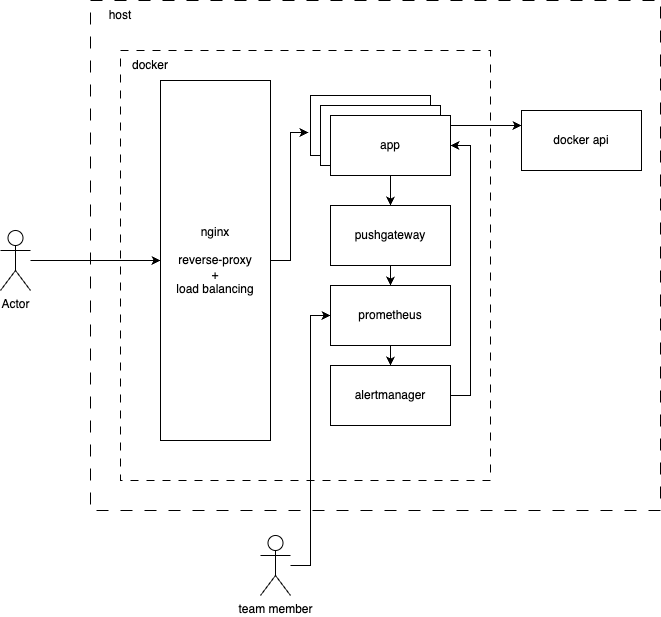

The diagram above was exported from draw.io. Its source (the exported page's mxGraphModel, read from the mxfile embedded in the PNG):
<mxGraphModel dx="934" dy="595" grid="1" gridSize="10" guides="1" tooltips="1" connect="1" arrows="1" fold="1" page="1" pageScale="1" pageWidth="827" pageHeight="1169" math="0" shadow="0">
  <root>
    <mxCell id="0" />
    <mxCell id="1" parent="0" />
    <mxCell id="fhZ_F3qSLT1gdtynj_NN-1" value="" style="rounded=0;whiteSpace=wrap;html=1;fillColor=none;dashed=1;dashPattern=12 12;" vertex="1" parent="1">
      <mxGeometry x="110" y="50" width="570" height="510" as="geometry" />
    </mxCell>
    <mxCell id="fhZ_F3qSLT1gdtynj_NN-2" value="host" style="text;html=1;align=center;verticalAlign=middle;whiteSpace=wrap;rounded=0;" vertex="1" parent="1">
      <mxGeometry x="110" y="50" width="60" height="30" as="geometry" />
    </mxCell>
    <mxCell id="fhZ_F3qSLT1gdtynj_NN-3" value="" style="rounded=0;whiteSpace=wrap;html=1;fillColor=none;dashed=1;dashPattern=8 8;" vertex="1" parent="1">
      <mxGeometry x="140" y="100" width="370" height="430" as="geometry" />
    </mxCell>
    <mxCell id="fhZ_F3qSLT1gdtynj_NN-4" value="docker" style="text;html=1;align=center;verticalAlign=middle;whiteSpace=wrap;rounded=0;" vertex="1" parent="1">
      <mxGeometry x="140" y="100" width="60" height="30" as="geometry" />
    </mxCell>
    <mxCell id="fhZ_F3qSLT1gdtynj_NN-5" value="nginx&lt;br&gt;&lt;br&gt;reverse-proxy&lt;br&gt;+&lt;br&gt;load balancing" style="rounded=0;whiteSpace=wrap;html=1;" vertex="1" parent="1">
      <mxGeometry x="180" y="130" width="110" height="360" as="geometry" />
    </mxCell>
    <mxCell id="fhZ_F3qSLT1gdtynj_NN-23" style="edgeStyle=orthogonalEdgeStyle;rounded=0;orthogonalLoop=1;jettySize=auto;html=1;entryX=0;entryY=0.25;entryDx=0;entryDy=0;" edge="1" parent="1" source="fhZ_F3qSLT1gdtynj_NN-8" target="fhZ_F3qSLT1gdtynj_NN-18">
      <mxGeometry relative="1" as="geometry" />
    </mxCell>
    <mxCell id="fhZ_F3qSLT1gdtynj_NN-8" value="" style="rounded=0;whiteSpace=wrap;html=1;" vertex="1" parent="1">
      <mxGeometry x="330" y="145" width="120" height="60" as="geometry" />
    </mxCell>
    <mxCell id="fhZ_F3qSLT1gdtynj_NN-9" value="" style="rounded=0;whiteSpace=wrap;html=1;" vertex="1" parent="1">
      <mxGeometry x="340" y="155" width="120" height="60" as="geometry" />
    </mxCell>
    <mxCell id="fhZ_F3qSLT1gdtynj_NN-15" style="edgeStyle=orthogonalEdgeStyle;rounded=0;orthogonalLoop=1;jettySize=auto;html=1;entryX=0.5;entryY=0;entryDx=0;entryDy=0;" edge="1" parent="1" source="fhZ_F3qSLT1gdtynj_NN-10" target="fhZ_F3qSLT1gdtynj_NN-11">
      <mxGeometry relative="1" as="geometry" />
    </mxCell>
    <mxCell id="fhZ_F3qSLT1gdtynj_NN-10" value="app" style="rounded=0;whiteSpace=wrap;html=1;" vertex="1" parent="1">
      <mxGeometry x="350" y="165" width="120" height="60" as="geometry" />
    </mxCell>
    <mxCell id="fhZ_F3qSLT1gdtynj_NN-16" style="edgeStyle=orthogonalEdgeStyle;rounded=0;orthogonalLoop=1;jettySize=auto;html=1;entryX=0.5;entryY=0;entryDx=0;entryDy=0;" edge="1" parent="1" source="fhZ_F3qSLT1gdtynj_NN-11" target="fhZ_F3qSLT1gdtynj_NN-12">
      <mxGeometry relative="1" as="geometry" />
    </mxCell>
    <mxCell id="fhZ_F3qSLT1gdtynj_NN-11" value="pushgateway" style="rounded=0;whiteSpace=wrap;html=1;" vertex="1" parent="1">
      <mxGeometry x="350" y="255" width="120" height="60" as="geometry" />
    </mxCell>
    <mxCell id="fhZ_F3qSLT1gdtynj_NN-17" style="edgeStyle=orthogonalEdgeStyle;rounded=0;orthogonalLoop=1;jettySize=auto;html=1;entryX=0.5;entryY=0;entryDx=0;entryDy=0;" edge="1" parent="1" source="fhZ_F3qSLT1gdtynj_NN-12" target="fhZ_F3qSLT1gdtynj_NN-13">
      <mxGeometry relative="1" as="geometry" />
    </mxCell>
    <mxCell id="fhZ_F3qSLT1gdtynj_NN-12" value="prometheus" style="rounded=0;whiteSpace=wrap;html=1;" vertex="1" parent="1">
      <mxGeometry x="350" y="335" width="120" height="60" as="geometry" />
    </mxCell>
    <mxCell id="fhZ_F3qSLT1gdtynj_NN-22" style="edgeStyle=orthogonalEdgeStyle;rounded=0;orthogonalLoop=1;jettySize=auto;html=1;" edge="1" parent="1" source="fhZ_F3qSLT1gdtynj_NN-13" target="fhZ_F3qSLT1gdtynj_NN-10">
      <mxGeometry relative="1" as="geometry">
        <Array as="points">
          <mxPoint x="490" y="445" />
          <mxPoint x="490" y="195" />
        </Array>
      </mxGeometry>
    </mxCell>
    <mxCell id="fhZ_F3qSLT1gdtynj_NN-13" value="alertmanager" style="rounded=0;whiteSpace=wrap;html=1;" vertex="1" parent="1">
      <mxGeometry x="350" y="415" width="120" height="60" as="geometry" />
    </mxCell>
    <mxCell id="fhZ_F3qSLT1gdtynj_NN-18" value="docker api" style="rounded=0;whiteSpace=wrap;html=1;" vertex="1" parent="1">
      <mxGeometry x="541" y="160" width="120" height="60" as="geometry" />
    </mxCell>
    <mxCell id="fhZ_F3qSLT1gdtynj_NN-20" style="edgeStyle=orthogonalEdgeStyle;rounded=0;orthogonalLoop=1;jettySize=auto;html=1;entryX=-0.017;entryY=0.617;entryDx=0;entryDy=0;entryPerimeter=0;" edge="1" parent="1" source="fhZ_F3qSLT1gdtynj_NN-5" target="fhZ_F3qSLT1gdtynj_NN-8">
      <mxGeometry relative="1" as="geometry" />
    </mxCell>
    <mxCell id="fhZ_F3qSLT1gdtynj_NN-25" style="edgeStyle=orthogonalEdgeStyle;rounded=0;orthogonalLoop=1;jettySize=auto;html=1;" edge="1" parent="1" source="fhZ_F3qSLT1gdtynj_NN-24" target="fhZ_F3qSLT1gdtynj_NN-5">
      <mxGeometry relative="1" as="geometry" />
    </mxCell>
    <mxCell id="fhZ_F3qSLT1gdtynj_NN-24" value="Actor" style="shape=umlActor;verticalLabelPosition=bottom;verticalAlign=top;html=1;outlineConnect=0;" vertex="1" parent="1">
      <mxGeometry x="20" y="280" width="30" height="60" as="geometry" />
    </mxCell>
    <mxCell id="fhZ_F3qSLT1gdtynj_NN-29" style="edgeStyle=orthogonalEdgeStyle;rounded=0;orthogonalLoop=1;jettySize=auto;html=1;entryX=0;entryY=0.5;entryDx=0;entryDy=0;" edge="1" parent="1" source="fhZ_F3qSLT1gdtynj_NN-26" target="fhZ_F3qSLT1gdtynj_NN-12">
      <mxGeometry relative="1" as="geometry" />
    </mxCell>
    <mxCell id="fhZ_F3qSLT1gdtynj_NN-26" value="team member" style="shape=umlActor;verticalLabelPosition=bottom;verticalAlign=top;html=1;outlineConnect=0;" vertex="1" parent="1">
      <mxGeometry x="280" y="585" width="30" height="60" as="geometry" />
    </mxCell>
  </root>
</mxGraphModel>